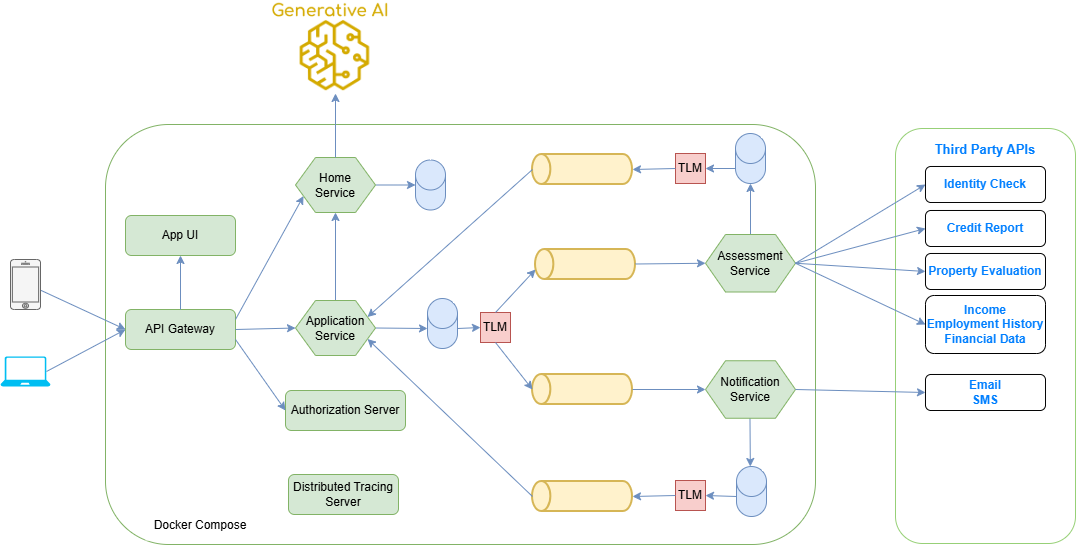

The diagram above was exported from draw.io. Its source (the exported page's mxGraphModel, read from the mxfile embedded in the PNG):
<mxGraphModel dx="1714" dy="504" grid="1" gridSize="10" guides="1" tooltips="1" connect="1" arrows="1" fold="1" page="1" pageScale="1" pageWidth="850" pageHeight="1100" math="0" shadow="0">
  <root>
    <mxCell id="0" />
    <mxCell id="1" parent="0" />
    <mxCell id="1rDa63Gf48a2_4C4nQ5B-1" parent="1" style="rounded=1;whiteSpace=wrap;html=1;fillColor=#FFFFFF;strokeColor=#82b366;" value="" vertex="1">
      <mxGeometry height="420" width="710" x="-20" y="295" as="geometry" />
    </mxCell>
    <mxCell id="1rDa63Gf48a2_4C4nQ5B-16" parent="1" style="strokeWidth=2;html=1;shape=mxgraph.flowchart.direct_data;whiteSpace=wrap;rotation=-180;fillColor=#fff2cc;strokeColor=#d6b656;" value="" vertex="1">
      <mxGeometry height="30" width="100" x="410" y="420" as="geometry" />
    </mxCell>
    <mxCell id="1rDa63Gf48a2_4C4nQ5B-18" parent="1" style="strokeWidth=2;html=1;shape=mxgraph.flowchart.direct_data;whiteSpace=wrap;rotation=-180;fillColor=#fff2cc;strokeColor=#d6b656;" value="" vertex="1">
      <mxGeometry height="30" width="100" x="407" y="545" as="geometry" />
    </mxCell>
    <mxCell id="1rDa63Gf48a2_4C4nQ5B-25" parent="1" style="rounded=1;whiteSpace=wrap;html=1;fillColor=#d5e8d4;strokeColor=#82b366;" value="API Gateway" vertex="1">
      <mxGeometry height="40" width="110" y="480" as="geometry" />
    </mxCell>
    <mxCell id="1rDa63Gf48a2_4C4nQ5B-26" parent="1" style="rounded=1;whiteSpace=wrap;html=1;fillColor=#d5e8d4;strokeColor=#82b366;" value="Authorization Server" vertex="1">
      <mxGeometry height="40" width="120" x="160" y="561" as="geometry" />
    </mxCell>
    <mxCell id="1rDa63Gf48a2_4C4nQ5B-28" parent="1" style="text;html=1;align=center;verticalAlign=middle;whiteSpace=wrap;rounded=0;fillColor=default;" value="Docker Compose" vertex="1">
      <mxGeometry height="30" width="110" x="20" y="681" as="geometry" />
    </mxCell>
    <mxCell id="1rDa63Gf48a2_4C4nQ5B-32" edge="1" parent="1" source="1rDa63Gf48a2_4C4nQ5B-25" style="endArrow=classic;html=1;rounded=0;fillColor=#dae8fc;strokeColor=#6c8ebf;exitX=1;exitY=0.25;exitDx=0;exitDy=0;entryX=0;entryY=0.75;entryDx=0;entryDy=0;" target="ZncxfJL6bduVLojWPnwy-45" value="">
      <mxGeometry height="50" relative="1" width="50" as="geometry">
        <mxPoint x="102" y="480" as="sourcePoint" />
        <mxPoint x="160" y="455" as="targetPoint" />
      </mxGeometry>
    </mxCell>
    <mxCell id="1rDa63Gf48a2_4C4nQ5B-34" edge="1" parent="1" style="endArrow=classic;html=1;rounded=0;entryX=0;entryY=0.5;entryDx=0;entryDy=0;fillColor=#dae8fc;strokeColor=#6c8ebf;" target="ZncxfJL6bduVLojWPnwy-44" value="">
      <mxGeometry height="50" relative="1" width="50" as="geometry">
        <mxPoint x="110" y="500" as="sourcePoint" />
        <mxPoint x="160" y="500" as="targetPoint" />
      </mxGeometry>
    </mxCell>
    <mxCell id="1rDa63Gf48a2_4C4nQ5B-41" edge="1" parent="1" style="endArrow=classic;html=1;rounded=0;entryX=0;entryY=0.5;entryDx=0;entryDy=0;exitX=1;exitY=0.5;exitDx=0;exitDy=0;fillColor=#dae8fc;strokeColor=#6c8ebf;" target="ZncxfJL6bduVLojWPnwy-46" value="">
      <mxGeometry height="50" relative="1" width="50" as="geometry">
        <mxPoint x="510" y="434.5" as="sourcePoint" />
        <mxPoint x="565" y="434.5" as="targetPoint" />
      </mxGeometry>
    </mxCell>
    <mxCell id="1rDa63Gf48a2_4C4nQ5B-44" edge="1" parent="1" source="1rDa63Gf48a2_4C4nQ5B-18" style="endArrow=classic;html=1;rounded=0;entryX=0;entryY=0.5;entryDx=0;entryDy=0;fillColor=#dae8fc;strokeColor=#6c8ebf;" target="ZncxfJL6bduVLojWPnwy-49" value="">
      <mxGeometry height="50" relative="1" width="50" as="geometry">
        <mxPoint x="507" y="559.44" as="sourcePoint" />
        <mxPoint x="562" y="559.44" as="targetPoint" />
      </mxGeometry>
    </mxCell>
    <mxCell id="1rDa63Gf48a2_4C4nQ5B-51" edge="1" parent="1" source="ZncxfJL6bduVLojWPnwy-52" style="endArrow=classic;html=1;rounded=0;entryX=0;entryY=0.5;entryDx=0;entryDy=0;fillColor=#dae8fc;strokeColor=#6c8ebf;exitX=0.823;exitY=0.564;exitDx=0;exitDy=0;exitPerimeter=0;" target="1rDa63Gf48a2_4C4nQ5B-25" value="">
      <mxGeometry height="50" relative="1" width="50" as="geometry">
        <mxPoint x="-80" y="464" as="sourcePoint" />
        <mxPoint x="-10" y="500" as="targetPoint" />
      </mxGeometry>
    </mxCell>
    <mxCell id="1rDa63Gf48a2_4C4nQ5B-52" edge="1" parent="1" source="ZncxfJL6bduVLojWPnwy-53" style="endArrow=classic;html=1;rounded=0;entryX=0;entryY=0.5;entryDx=0;entryDy=0;fillColor=#dae8fc;strokeColor=#6c8ebf;exitX=0.92;exitY=0.5;exitDx=0;exitDy=0;exitPerimeter=0;" target="1rDa63Gf48a2_4C4nQ5B-25" value="">
      <mxGeometry height="50" relative="1" width="50" as="geometry">
        <mxPoint x="-80" y="550" as="sourcePoint" />
        <mxPoint x="-30" y="500" as="targetPoint" />
      </mxGeometry>
    </mxCell>
    <mxCell id="1rDa63Gf48a2_4C4nQ5B-54" edge="1" parent="1" source="ZncxfJL6bduVLojWPnwy-44" style="endArrow=classic;html=1;rounded=0;entryX=0.5;entryY=1;entryDx=0;entryDy=0;exitX=0.5;exitY=0;exitDx=0;exitDy=0;fillColor=#dae8fc;strokeColor=#6c8ebf;" target="ZncxfJL6bduVLojWPnwy-45" value="">
      <mxGeometry height="50" relative="1" width="50" as="geometry">
        <mxPoint x="187.5" y="480" as="sourcePoint" />
        <mxPoint x="187.5" y="455" as="targetPoint" />
      </mxGeometry>
    </mxCell>
    <mxCell id="ZncxfJL6bduVLojWPnwy-3" parent="1" style="rounded=1;whiteSpace=wrap;html=1;fillColor=#d5e8d4;strokeColor=#82b366;" value="Distributed Tracing Server" vertex="1">
      <mxGeometry height="40" width="110" x="163" y="645" as="geometry" />
    </mxCell>
    <mxCell id="ZncxfJL6bduVLojWPnwy-4" edge="1" parent="1" source="1rDa63Gf48a2_4C4nQ5B-25" style="endArrow=classic;html=1;rounded=0;fillColor=#dae8fc;strokeColor=#6c8ebf;entryX=0;entryY=0.5;entryDx=0;entryDy=0;exitX=1;exitY=0.75;exitDx=0;exitDy=0;" target="1rDa63Gf48a2_4C4nQ5B-26" value="">
      <mxGeometry height="50" relative="1" width="50" as="geometry">
        <mxPoint x="110" y="520" as="sourcePoint" />
        <mxPoint x="180" y="470" as="targetPoint" />
      </mxGeometry>
    </mxCell>
    <mxCell id="ZncxfJL6bduVLojWPnwy-6" parent="1" style="shape=cylinder3;whiteSpace=wrap;html=1;boundedLbl=1;backgroundOutline=1;size=15;fillColor=#dae8fc;strokeColor=#6c8ebf;" value="" vertex="1">
      <mxGeometry height="50" width="30" x="290" y="330.5" as="geometry" />
    </mxCell>
    <mxCell id="ZncxfJL6bduVLojWPnwy-10" edge="1" parent="1" source="ZncxfJL6bduVLojWPnwy-45" style="endArrow=classic;html=1;rounded=0;fillColor=#dae8fc;strokeColor=#6c8ebf;entryX=0;entryY=0.5;entryDx=0;entryDy=0;entryPerimeter=0;exitX=1;exitY=0.5;exitDx=0;exitDy=0;" target="ZncxfJL6bduVLojWPnwy-6" value="">
      <mxGeometry height="50" relative="1" width="50" as="geometry">
        <mxPoint x="210" y="390" as="sourcePoint" />
        <mxPoint x="260" y="370" as="targetPoint" />
      </mxGeometry>
    </mxCell>
    <mxCell id="ZncxfJL6bduVLojWPnwy-11" parent="1" style="shape=cylinder3;whiteSpace=wrap;html=1;boundedLbl=1;backgroundOutline=1;size=15;fillColor=#dae8fc;strokeColor=#6c8ebf;" value="" vertex="1">
      <mxGeometry height="50" width="30" x="302" y="469" as="geometry" />
    </mxCell>
    <mxCell id="ZncxfJL6bduVLojWPnwy-12" edge="1" parent="1" source="ZncxfJL6bduVLojWPnwy-44" style="endArrow=classic;html=1;rounded=0;entryX=0;entryY=0;entryDx=0;entryDy=30;entryPerimeter=0;exitX=1;exitY=0.5;exitDx=0;exitDy=0;fillColor=#dae8fc;strokeColor=#6c8ebf;" target="ZncxfJL6bduVLojWPnwy-11" value="">
      <mxGeometry height="50" relative="1" width="50" as="geometry">
        <mxPoint x="270" y="500" as="sourcePoint" />
        <mxPoint x="355" y="450" as="targetPoint" />
      </mxGeometry>
    </mxCell>
    <mxCell id="ZncxfJL6bduVLojWPnwy-17" parent="1" style="whiteSpace=wrap;html=1;aspect=fixed;fillColor=#f8cecc;strokeColor=#b85450;" value="TLM" vertex="1">
      <mxGeometry height="30" width="30" x="355" y="483" as="geometry" />
    </mxCell>
    <mxCell id="ZncxfJL6bduVLojWPnwy-19" edge="1" parent="1" source="ZncxfJL6bduVLojWPnwy-11" style="endArrow=classic;html=1;rounded=0;fillColor=#dae8fc;strokeColor=#6c8ebf;exitX=1;exitY=0;exitDx=0;exitDy=30;exitPerimeter=0;entryX=0;entryY=0.5;entryDx=0;entryDy=0;" target="ZncxfJL6bduVLojWPnwy-17" value="">
      <mxGeometry height="50" relative="1" width="50" as="geometry">
        <mxPoint x="375" y="499.44" as="sourcePoint" />
        <mxPoint x="370" y="499" as="targetPoint" />
      </mxGeometry>
    </mxCell>
    <mxCell id="ZncxfJL6bduVLojWPnwy-21" edge="1" parent="1" source="ZncxfJL6bduVLojWPnwy-17" style="endArrow=classic;html=1;rounded=0;fillColor=#dae8fc;strokeColor=#6c8ebf;exitX=0.5;exitY=0;exitDx=0;exitDy=0;" value="">
      <mxGeometry height="50" relative="1" width="50" as="geometry">
        <mxPoint x="390" y="469" as="sourcePoint" />
        <mxPoint x="410" y="440" as="targetPoint" />
      </mxGeometry>
    </mxCell>
    <mxCell id="ZncxfJL6bduVLojWPnwy-22" edge="1" parent="1" source="ZncxfJL6bduVLojWPnwy-17" style="endArrow=classic;html=1;rounded=0;fillColor=#dae8fc;strokeColor=#6c8ebf;exitX=0.5;exitY=1;exitDx=0;exitDy=0;entryX=1;entryY=0.5;entryDx=0;entryDy=0;entryPerimeter=0;" target="1rDa63Gf48a2_4C4nQ5B-18" value="">
      <mxGeometry height="50" relative="1" width="50" as="geometry">
        <mxPoint x="390" y="530" as="sourcePoint" />
        <mxPoint x="410" y="560" as="targetPoint" />
      </mxGeometry>
    </mxCell>
    <mxCell id="ZncxfJL6bduVLojWPnwy-23" parent="1" style="shape=cylinder3;whiteSpace=wrap;html=1;boundedLbl=1;backgroundOutline=1;size=15;fillColor=#dae8fc;strokeColor=#6c8ebf;" value="" vertex="1">
      <mxGeometry height="50" width="30" x="610" y="304" as="geometry" />
    </mxCell>
    <mxCell id="ZncxfJL6bduVLojWPnwy-26" edge="1" parent="1" style="endArrow=classic;html=1;rounded=0;fillColor=#dae8fc;strokeColor=#6c8ebf;exitX=0.5;exitY=0;exitDx=0;exitDy=0;entryX=0.5;entryY=1;entryDx=0;entryDy=0;entryPerimeter=0;" target="ZncxfJL6bduVLojWPnwy-23" value="">
      <mxGeometry height="50" relative="1" width="50" as="geometry">
        <mxPoint x="625" y="420" as="sourcePoint" />
        <mxPoint x="682" y="370" as="targetPoint" />
      </mxGeometry>
    </mxCell>
    <mxCell id="ZncxfJL6bduVLojWPnwy-27" parent="1" style="strokeWidth=2;html=1;shape=mxgraph.flowchart.direct_data;whiteSpace=wrap;rotation=-180;fillColor=#fff2cc;strokeColor=#d6b656;" value="" vertex="1">
      <mxGeometry height="30" width="100" x="407" y="325" as="geometry" />
    </mxCell>
    <mxCell id="ZncxfJL6bduVLojWPnwy-28" parent="1" style="whiteSpace=wrap;html=1;aspect=fixed;fillColor=#f8cecc;strokeColor=#b85450;" value="TLM" vertex="1">
      <mxGeometry height="30" width="30" x="550" y="324" as="geometry" />
    </mxCell>
    <mxCell id="ZncxfJL6bduVLojWPnwy-30" edge="1" parent="1" source="ZncxfJL6bduVLojWPnwy-23" style="endArrow=classic;html=1;rounded=0;entryX=1;entryY=0.5;entryDx=0;entryDy=0;exitX=0;exitY=1;exitDx=0;exitDy=-15;fillColor=#dae8fc;strokeColor=#6c8ebf;exitPerimeter=0;" target="ZncxfJL6bduVLojWPnwy-28" value="">
      <mxGeometry height="50" relative="1" width="50" as="geometry">
        <mxPoint x="510" y="360" as="sourcePoint" />
        <mxPoint x="565" y="360" as="targetPoint" />
      </mxGeometry>
    </mxCell>
    <mxCell id="ZncxfJL6bduVLojWPnwy-33" edge="1" parent="1" source="ZncxfJL6bduVLojWPnwy-28" style="endArrow=classic;html=1;rounded=0;entryX=0;entryY=0.5;entryDx=0;entryDy=0;entryPerimeter=0;exitX=0;exitY=0.5;exitDx=0;exitDy=0;fillColor=#dae8fc;strokeColor=#6c8ebf;" target="ZncxfJL6bduVLojWPnwy-27" value="">
      <mxGeometry height="50" relative="1" width="50" as="geometry">
        <mxPoint x="510" y="439" as="sourcePoint" />
        <mxPoint x="565" y="439" as="targetPoint" />
      </mxGeometry>
    </mxCell>
    <mxCell id="ZncxfJL6bduVLojWPnwy-34" edge="1" parent="1" source="ZncxfJL6bduVLojWPnwy-27" style="endArrow=classic;html=1;rounded=0;entryX=1;entryY=0.25;entryDx=0;entryDy=0;exitX=1;exitY=0.5;exitDx=0;exitDy=0;fillColor=#dae8fc;strokeColor=#6c8ebf;exitPerimeter=0;" target="ZncxfJL6bduVLojWPnwy-44" value="">
      <mxGeometry height="50" relative="1" width="50" as="geometry">
        <mxPoint x="500" y="493.44" as="sourcePoint" />
        <mxPoint x="270" y="480" as="targetPoint" />
      </mxGeometry>
    </mxCell>
    <mxCell id="ZncxfJL6bduVLojWPnwy-37" parent="1" style="shape=cylinder3;whiteSpace=wrap;html=1;boundedLbl=1;backgroundOutline=1;size=15;fillColor=#dae8fc;strokeColor=#6c8ebf;" value="" vertex="1">
      <mxGeometry height="50" width="30" x="611" y="637" as="geometry" />
    </mxCell>
    <mxCell id="ZncxfJL6bduVLojWPnwy-38" edge="1" parent="1" style="endArrow=classic;html=1;rounded=0;exitX=0.5;exitY=1;exitDx=0;exitDy=0;fillColor=#dae8fc;strokeColor=#6c8ebf;" value="">
      <mxGeometry height="50" relative="1" width="50" as="geometry">
        <mxPoint x="624.44" y="583" as="sourcePoint" />
        <mxPoint x="624.8227848101264" y="637" as="targetPoint" />
      </mxGeometry>
    </mxCell>
    <mxCell id="ZncxfJL6bduVLojWPnwy-39" parent="1" style="whiteSpace=wrap;html=1;aspect=fixed;fillColor=#f8cecc;strokeColor=#b85450;" value="TLM" vertex="1">
      <mxGeometry height="30" width="30" x="550" y="651" as="geometry" />
    </mxCell>
    <mxCell id="ZncxfJL6bduVLojWPnwy-40" edge="1" parent="1" source="ZncxfJL6bduVLojWPnwy-37" style="endArrow=classic;html=1;rounded=0;entryX=1;entryY=0.5;entryDx=0;entryDy=0;exitX=0;exitY=0;exitDx=0;exitDy=30;fillColor=#dae8fc;strokeColor=#6c8ebf;exitPerimeter=0;" target="ZncxfJL6bduVLojWPnwy-39" value="">
      <mxGeometry height="50" relative="1" width="50" as="geometry">
        <mxPoint x="537.5" y="510" as="sourcePoint" />
        <mxPoint x="592.5" y="510" as="targetPoint" />
      </mxGeometry>
    </mxCell>
    <mxCell id="ZncxfJL6bduVLojWPnwy-41" parent="1" style="strokeWidth=2;html=1;shape=mxgraph.flowchart.direct_data;whiteSpace=wrap;rotation=-180;fillColor=#fff2cc;strokeColor=#d6b656;" value="" vertex="1">
      <mxGeometry height="30" width="100" x="407" y="652" as="geometry" />
    </mxCell>
    <mxCell id="ZncxfJL6bduVLojWPnwy-42" edge="1" parent="1" source="ZncxfJL6bduVLojWPnwy-39" style="endArrow=classic;html=1;rounded=0;entryX=0;entryY=0.5;entryDx=0;entryDy=0;entryPerimeter=0;exitX=0;exitY=0.5;exitDx=0;exitDy=0;fillColor=#dae8fc;strokeColor=#6c8ebf;" target="ZncxfJL6bduVLojWPnwy-41" value="">
      <mxGeometry height="50" relative="1" width="50" as="geometry">
        <mxPoint x="510" y="540" as="sourcePoint" />
        <mxPoint x="565" y="540" as="targetPoint" />
      </mxGeometry>
    </mxCell>
    <mxCell id="ZncxfJL6bduVLojWPnwy-43" edge="1" parent="1" source="ZncxfJL6bduVLojWPnwy-41" style="endArrow=classic;html=1;rounded=0;entryX=1;entryY=0.75;entryDx=0;entryDy=0;exitX=1;exitY=0.5;exitDx=0;exitDy=0;fillColor=#dae8fc;strokeColor=#6c8ebf;exitPerimeter=0;" target="ZncxfJL6bduVLojWPnwy-44" value="">
      <mxGeometry height="50" relative="1" width="50" as="geometry">
        <mxPoint x="403.5" y="480" as="sourcePoint" />
        <mxPoint x="270" y="520" as="targetPoint" />
      </mxGeometry>
    </mxCell>
    <mxCell id="ZncxfJL6bduVLojWPnwy-44" parent="1" style="shape=hexagon;perimeter=hexagonPerimeter2;whiteSpace=wrap;html=1;fixedSize=1;fillColor=#d5e8d4;strokeColor=#82b366;" value="Application&lt;br&gt;Service" vertex="1">
      <mxGeometry height="55" width="80" x="170" y="471" as="geometry" />
    </mxCell>
    <mxCell id="ZncxfJL6bduVLojWPnwy-45" parent="1" style="shape=hexagon;perimeter=hexagonPerimeter2;whiteSpace=wrap;html=1;fixedSize=1;fillColor=#d5e8d4;strokeColor=#82b366;" value="Home&lt;br&gt;Service" vertex="1">
      <mxGeometry height="55" width="80" x="170" y="328" as="geometry" />
    </mxCell>
    <mxCell id="ZncxfJL6bduVLojWPnwy-46" parent="1" style="shape=hexagon;perimeter=hexagonPerimeter2;whiteSpace=wrap;html=1;fixedSize=1;fillColor=#d5e8d4;strokeColor=#82b366;" value="Assessment&lt;br&gt;Service" vertex="1">
      <mxGeometry height="57.5" width="90" x="580" y="405" as="geometry" />
    </mxCell>
    <mxCell id="ZncxfJL6bduVLojWPnwy-49" parent="1" style="shape=hexagon;perimeter=hexagonPerimeter2;whiteSpace=wrap;html=1;fixedSize=1;fillColor=#d5e8d4;strokeColor=#82b366;" value="Notification&lt;br&gt;Service" vertex="1">
      <mxGeometry height="57.5" width="90" x="580" y="531.25" as="geometry" />
    </mxCell>
    <mxCell id="ZncxfJL6bduVLojWPnwy-52" parent="1" style="html=1;verticalLabelPosition=bottom;labelBackgroundColor=#ffffff;verticalAlign=top;shadow=0;dashed=0;strokeWidth=1;shape=mxgraph.ios7.misc.iphone;fillColor=#f5f5f5;fontColor=#333333;strokeColor=#666666;" value="" vertex="1">
      <mxGeometry height="50" width="30" x="-115" y="430" as="geometry" />
    </mxCell>
    <mxCell id="ZncxfJL6bduVLojWPnwy-53" parent="1" style="verticalLabelPosition=bottom;html=1;verticalAlign=top;align=center;strokeColor=none;fillColor=#00BEF2;shape=mxgraph.azure.laptop;pointerEvents=1;" value="" vertex="1">
      <mxGeometry height="30" width="50" x="-125" y="527" as="geometry" />
    </mxCell>
    <mxCell id="_dNP9DDl9sJZpcqIX_W8-1" parent="1" style="rounded=1;whiteSpace=wrap;html=1;fillColor=#d5e8d4;strokeColor=#82b366;" value="App UI" vertex="1">
      <mxGeometry height="40" width="110" y="386" as="geometry" />
    </mxCell>
    <mxCell id="_dNP9DDl9sJZpcqIX_W8-2" edge="1" parent="1" source="1rDa63Gf48a2_4C4nQ5B-25" style="endArrow=classic;html=1;rounded=0;fillColor=#dae8fc;strokeColor=#6c8ebf;exitX=0.5;exitY=0;exitDx=0;exitDy=0;entryX=0.5;entryY=1;entryDx=0;entryDy=0;" target="_dNP9DDl9sJZpcqIX_W8-1" value="">
      <mxGeometry height="50" relative="1" width="50" as="geometry">
        <mxPoint x="50" y="480" as="sourcePoint" />
        <mxPoint x="118" y="417" as="targetPoint" />
      </mxGeometry>
    </mxCell>
    <mxCell id="Wsh56XsvjSv-w13LMPQg-3" parent="1" style="shape=image;verticalLabelPosition=bottom;labelBackgroundColor=default;verticalAlign=top;aspect=fixed;imageAspect=0;image=data:image/png,(base64 omitted: 9508 chars);" value="" vertex="1">
      <mxGeometry height="73.99" width="80" x="170" y="190" as="geometry" />
    </mxCell>
    <mxCell id="Wsh56XsvjSv-w13LMPQg-6" parent="1" style="shape=image;verticalLabelPosition=bottom;labelBackgroundColor=default;verticalAlign=top;aspect=fixed;imageAspect=0;image=data:image/png,(base64 omitted: 4612 chars);" value="" vertex="1">
      <mxGeometry height="19.61" width="128" x="145" y="170.39" as="geometry" />
    </mxCell>
    <mxCell id="Wsh56XsvjSv-w13LMPQg-8" edge="1" parent="1" source="ZncxfJL6bduVLojWPnwy-45" style="endArrow=classic;html=1;rounded=0;entryX=0.5;entryY=1;entryDx=0;entryDy=0;exitX=0.5;exitY=0;exitDx=0;exitDy=0;fillColor=#dae8fc;strokeColor=#6c8ebf;" target="Wsh56XsvjSv-w13LMPQg-3" value="">
      <mxGeometry height="50" relative="1" width="50" as="geometry">
        <mxPoint x="209.44" y="295" as="sourcePoint" />
        <mxPoint x="209.44" y="207" as="targetPoint" />
      </mxGeometry>
    </mxCell>
    <mxCell id="Wsh56XsvjSv-w13LMPQg-21" parent="1" style="rounded=1;whiteSpace=wrap;html=1;strokeColor=#97D077;" value="" vertex="1">
      <mxGeometry height="415" width="180" x="770" y="299" as="geometry" />
    </mxCell>
    <mxCell id="Wsh56XsvjSv-w13LMPQg-23" parent="1" style="text;html=1;whiteSpace=wrap;strokeColor=none;fillColor=none;align=center;verticalAlign=middle;rounded=0;fontStyle=1;fontColor=#007FFF;fontSize=13;" value="Third Party APIs" vertex="1">
      <mxGeometry height="30" width="120" x="800" y="305" as="geometry" />
    </mxCell>
    <mxCell id="Wsh56XsvjSv-w13LMPQg-24" parent="1" style="rounded=1;whiteSpace=wrap;html=1;fontColor=#007FFF;fontStyle=1" value="Identity Check" vertex="1">
      <mxGeometry height="36" width="120" x="800" y="337" as="geometry" />
    </mxCell>
    <mxCell id="Wsh56XsvjSv-w13LMPQg-25" parent="1" style="rounded=1;whiteSpace=wrap;html=1;fontColor=#007FFF;fontStyle=1" value="Credit Report" vertex="1">
      <mxGeometry height="36" width="120" x="800" y="381" as="geometry" />
    </mxCell>
    <mxCell id="Wsh56XsvjSv-w13LMPQg-26" parent="1" style="rounded=1;whiteSpace=wrap;html=1;fontColor=#007FFF;fontStyle=1" value="Property Evaluation" vertex="1">
      <mxGeometry height="36" width="120" x="800" y="424" as="geometry" />
    </mxCell>
    <mxCell id="Wsh56XsvjSv-w13LMPQg-27" parent="1" style="rounded=1;whiteSpace=wrap;html=1;fontColor=#007FFF;fontStyle=1" value="Income&lt;br&gt;Employment History&lt;br&gt;Financial Data" vertex="1">
      <mxGeometry height="58" width="120" x="800" y="466" as="geometry" />
    </mxCell>
    <mxCell id="Wsh56XsvjSv-w13LMPQg-28" parent="1" style="rounded=1;whiteSpace=wrap;html=1;fontColor=#007FFF;fontStyle=1" value="Email&lt;br&gt;SMS" vertex="1">
      <mxGeometry height="36" width="120" x="800" y="545" as="geometry" />
    </mxCell>
    <mxCell id="Wsh56XsvjSv-w13LMPQg-29" edge="1" parent="1" source="ZncxfJL6bduVLojWPnwy-46" style="endArrow=classic;html=1;rounded=0;fillColor=#dae8fc;strokeColor=#6c8ebf;exitX=1;exitY=0.5;exitDx=0;exitDy=0;entryX=0;entryY=0.5;entryDx=0;entryDy=0;" target="Wsh56XsvjSv-w13LMPQg-24" value="">
      <mxGeometry height="50" relative="1" width="50" as="geometry">
        <mxPoint x="690" y="420" as="sourcePoint" />
        <mxPoint x="730" y="377" as="targetPoint" />
      </mxGeometry>
    </mxCell>
    <mxCell id="Wsh56XsvjSv-w13LMPQg-30" edge="1" parent="1" source="ZncxfJL6bduVLojWPnwy-46" style="endArrow=classic;html=1;rounded=0;fillColor=#dae8fc;strokeColor=#6c8ebf;exitX=1;exitY=0.5;exitDx=0;exitDy=0;entryX=0;entryY=0.5;entryDx=0;entryDy=0;" target="Wsh56XsvjSv-w13LMPQg-25" value="">
      <mxGeometry height="50" relative="1" width="50" as="geometry">
        <mxPoint x="700" y="523" as="sourcePoint" />
        <mxPoint x="740" y="480" as="targetPoint" />
      </mxGeometry>
    </mxCell>
    <mxCell id="Wsh56XsvjSv-w13LMPQg-32" edge="1" parent="1" source="ZncxfJL6bduVLojWPnwy-46" style="endArrow=classic;html=1;rounded=0;fillColor=#dae8fc;strokeColor=#6c8ebf;exitX=1;exitY=0.5;exitDx=0;exitDy=0;entryX=0;entryY=0.5;entryDx=0;entryDy=0;" target="Wsh56XsvjSv-w13LMPQg-26" value="">
      <mxGeometry height="50" relative="1" width="50" as="geometry">
        <mxPoint x="730" y="573" as="sourcePoint" />
        <mxPoint x="770" y="530" as="targetPoint" />
      </mxGeometry>
    </mxCell>
    <mxCell id="Wsh56XsvjSv-w13LMPQg-33" edge="1" parent="1" source="ZncxfJL6bduVLojWPnwy-46" style="endArrow=classic;html=1;rounded=0;fillColor=#dae8fc;strokeColor=#6c8ebf;exitX=1;exitY=0.5;exitDx=0;exitDy=0;entryX=0;entryY=0.5;entryDx=0;entryDy=0;" target="Wsh56XsvjSv-w13LMPQg-27" value="">
      <mxGeometry height="50" relative="1" width="50" as="geometry">
        <mxPoint x="720" y="583" as="sourcePoint" />
        <mxPoint x="760" y="540" as="targetPoint" />
      </mxGeometry>
    </mxCell>
    <mxCell id="Wsh56XsvjSv-w13LMPQg-34" edge="1" parent="1" source="ZncxfJL6bduVLojWPnwy-49" style="endArrow=classic;html=1;rounded=0;fillColor=#dae8fc;strokeColor=#6c8ebf;exitX=1;exitY=0.5;exitDx=0;exitDy=0;entryX=0;entryY=0.5;entryDx=0;entryDy=0;" target="Wsh56XsvjSv-w13LMPQg-28" value="">
      <mxGeometry height="50" relative="1" width="50" as="geometry">
        <mxPoint x="720" y="643" as="sourcePoint" />
        <mxPoint x="760" y="600" as="targetPoint" />
      </mxGeometry>
    </mxCell>
  </root>
</mxGraphModel>